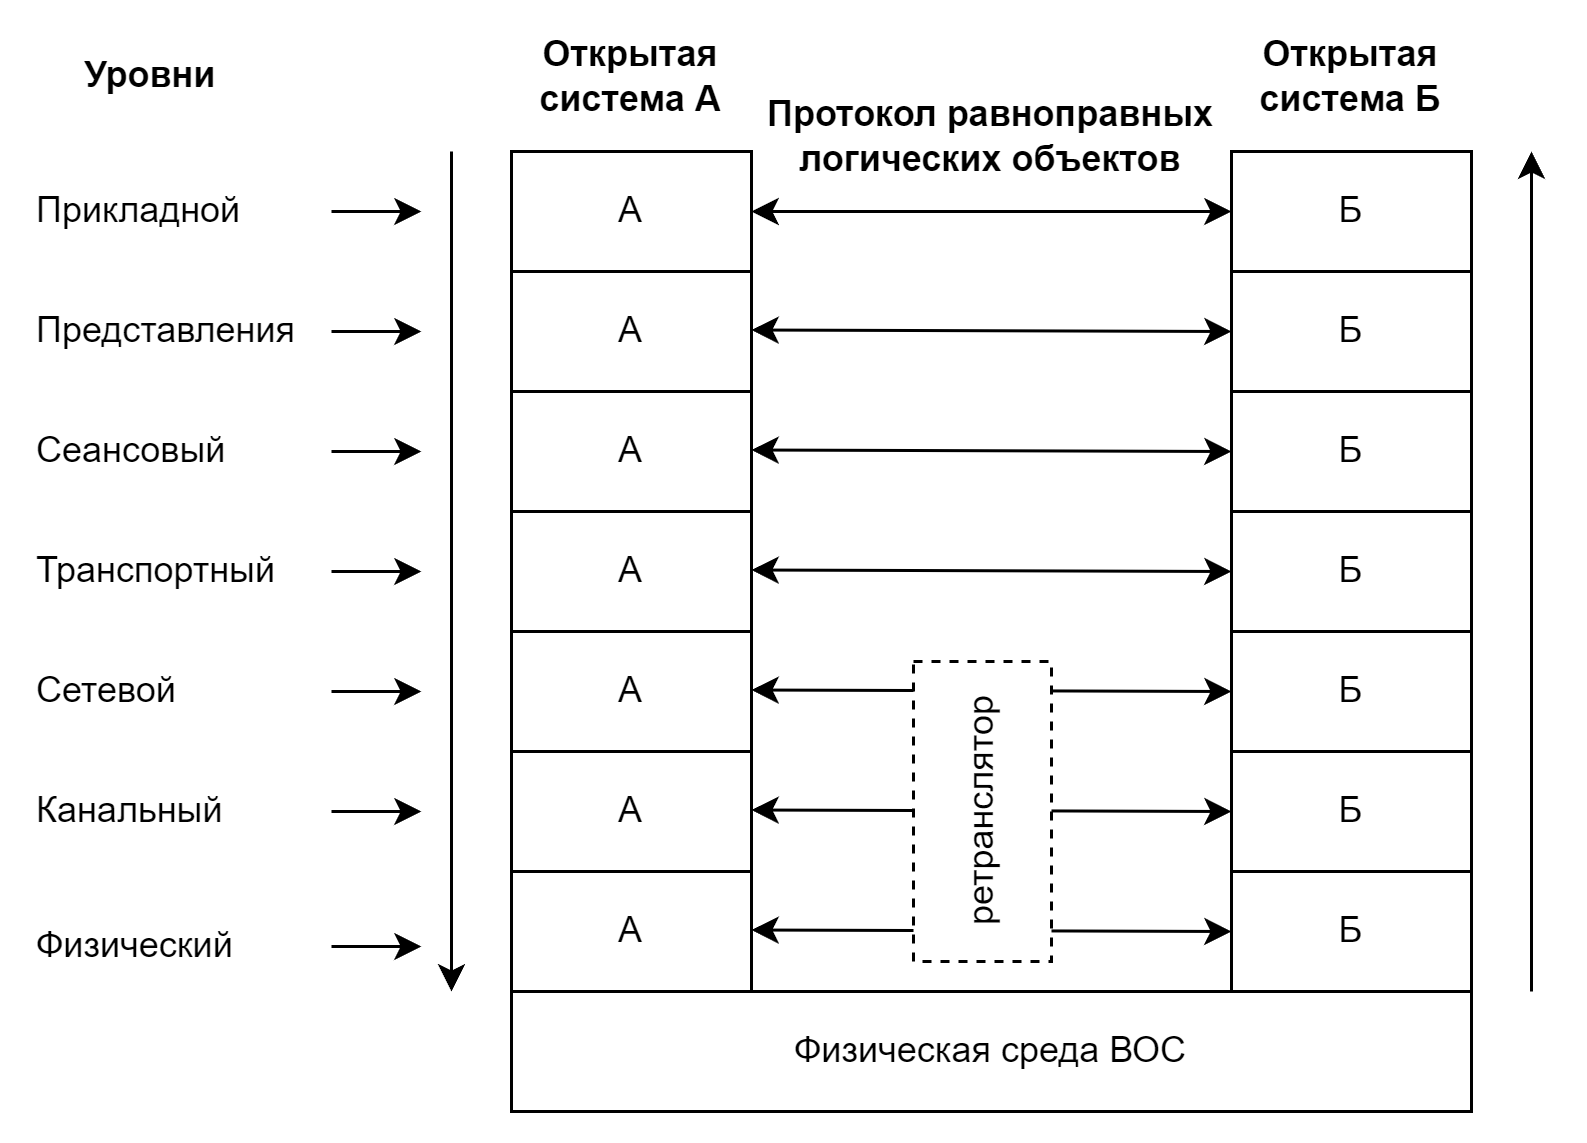

The diagram above was exported from draw.io. Its source (the exported page's mxGraphModel, read from the mxfile embedded in the PNG):
<mxGraphModel dx="1036" dy="606" grid="1" gridSize="10" guides="1" tooltips="1" connect="1" arrows="1" fold="1" page="1" pageScale="1" pageWidth="827" pageHeight="1169" math="0" shadow="0">
  <root>
    <mxCell id="0" />
    <mxCell id="1" parent="0" />
    <mxCell id="NvxTeKz0GN79mvAtyO8P-1" value="Физическая среда ВОС" style="rounded=0;whiteSpace=wrap;html=1;" vertex="1" parent="1">
      <mxGeometry x="280" y="520" width="320" height="40" as="geometry" />
    </mxCell>
    <mxCell id="NvxTeKz0GN79mvAtyO8P-2" value="А" style="rounded=0;whiteSpace=wrap;html=1;" vertex="1" parent="1">
      <mxGeometry x="280" y="480" width="80" height="40" as="geometry" />
    </mxCell>
    <mxCell id="NvxTeKz0GN79mvAtyO8P-3" value="А" style="rounded=0;whiteSpace=wrap;html=1;" vertex="1" parent="1">
      <mxGeometry x="280" y="440" width="80" height="40" as="geometry" />
    </mxCell>
    <mxCell id="NvxTeKz0GN79mvAtyO8P-4" value="А" style="rounded=0;whiteSpace=wrap;html=1;" vertex="1" parent="1">
      <mxGeometry x="280" y="400" width="80" height="40" as="geometry" />
    </mxCell>
    <mxCell id="NvxTeKz0GN79mvAtyO8P-5" value="А" style="rounded=0;whiteSpace=wrap;html=1;" vertex="1" parent="1">
      <mxGeometry x="280" y="360" width="80" height="40" as="geometry" />
    </mxCell>
    <mxCell id="NvxTeKz0GN79mvAtyO8P-6" value="А" style="rounded=0;whiteSpace=wrap;html=1;" vertex="1" parent="1">
      <mxGeometry x="280" y="320" width="80" height="40" as="geometry" />
    </mxCell>
    <mxCell id="NvxTeKz0GN79mvAtyO8P-7" value="А" style="rounded=0;whiteSpace=wrap;html=1;" vertex="1" parent="1">
      <mxGeometry x="280" y="280" width="80" height="40" as="geometry" />
    </mxCell>
    <mxCell id="NvxTeKz0GN79mvAtyO8P-8" value="А" style="rounded=0;whiteSpace=wrap;html=1;" vertex="1" parent="1">
      <mxGeometry x="280" y="240" width="80" height="40" as="geometry" />
    </mxCell>
    <mxCell id="NvxTeKz0GN79mvAtyO8P-9" value="Б" style="rounded=0;whiteSpace=wrap;html=1;" vertex="1" parent="1">
      <mxGeometry x="520" y="480" width="80" height="40" as="geometry" />
    </mxCell>
    <mxCell id="NvxTeKz0GN79mvAtyO8P-10" value="Б" style="rounded=0;whiteSpace=wrap;html=1;" vertex="1" parent="1">
      <mxGeometry x="520" y="440" width="80" height="40" as="geometry" />
    </mxCell>
    <mxCell id="NvxTeKz0GN79mvAtyO8P-11" value="Б" style="rounded=0;whiteSpace=wrap;html=1;" vertex="1" parent="1">
      <mxGeometry x="520" y="400" width="80" height="40" as="geometry" />
    </mxCell>
    <mxCell id="NvxTeKz0GN79mvAtyO8P-12" value="Б" style="rounded=0;whiteSpace=wrap;html=1;" vertex="1" parent="1">
      <mxGeometry x="520" y="360" width="80" height="40" as="geometry" />
    </mxCell>
    <mxCell id="NvxTeKz0GN79mvAtyO8P-13" value="Б" style="rounded=0;whiteSpace=wrap;html=1;" vertex="1" parent="1">
      <mxGeometry x="520" y="320" width="80" height="40" as="geometry" />
    </mxCell>
    <mxCell id="NvxTeKz0GN79mvAtyO8P-14" value="Б" style="rounded=0;whiteSpace=wrap;html=1;" vertex="1" parent="1">
      <mxGeometry x="520" y="280" width="80" height="40" as="geometry" />
    </mxCell>
    <mxCell id="NvxTeKz0GN79mvAtyO8P-15" value="Б" style="rounded=0;whiteSpace=wrap;html=1;" vertex="1" parent="1">
      <mxGeometry x="520" y="240" width="80" height="40" as="geometry" />
    </mxCell>
    <mxCell id="NvxTeKz0GN79mvAtyO8P-16" value="" style="endArrow=classic;startArrow=classic;html=1;rounded=0;entryX=0;entryY=0.5;entryDx=0;entryDy=0;" edge="1" parent="1" target="NvxTeKz0GN79mvAtyO8P-15">
      <mxGeometry width="50" height="50" relative="1" as="geometry">
        <mxPoint x="360" y="260" as="sourcePoint" />
        <mxPoint x="410" y="210" as="targetPoint" />
      </mxGeometry>
    </mxCell>
    <mxCell id="NvxTeKz0GN79mvAtyO8P-17" value="" style="endArrow=classic;startArrow=classic;html=1;rounded=0;entryX=0;entryY=0.5;entryDx=0;entryDy=0;" edge="1" parent="1" target="NvxTeKz0GN79mvAtyO8P-14">
      <mxGeometry width="50" height="50" relative="1" as="geometry">
        <mxPoint x="360" y="299.5" as="sourcePoint" />
        <mxPoint x="480" y="299.5" as="targetPoint" />
      </mxGeometry>
    </mxCell>
    <mxCell id="NvxTeKz0GN79mvAtyO8P-18" value="" style="endArrow=classic;startArrow=classic;html=1;rounded=0;entryX=0;entryY=0.5;entryDx=0;entryDy=0;" edge="1" parent="1" target="NvxTeKz0GN79mvAtyO8P-13">
      <mxGeometry width="50" height="50" relative="1" as="geometry">
        <mxPoint x="360" y="339.5" as="sourcePoint" />
        <mxPoint x="480" y="339.5" as="targetPoint" />
      </mxGeometry>
    </mxCell>
    <mxCell id="NvxTeKz0GN79mvAtyO8P-19" value="" style="endArrow=classic;startArrow=classic;html=1;rounded=0;entryX=0;entryY=0.5;entryDx=0;entryDy=0;" edge="1" parent="1" target="NvxTeKz0GN79mvAtyO8P-12">
      <mxGeometry width="50" height="50" relative="1" as="geometry">
        <mxPoint x="360" y="379.5" as="sourcePoint" />
        <mxPoint x="480" y="379.5" as="targetPoint" />
      </mxGeometry>
    </mxCell>
    <mxCell id="NvxTeKz0GN79mvAtyO8P-20" value="" style="endArrow=classic;startArrow=classic;html=1;rounded=0;entryX=0;entryY=0.5;entryDx=0;entryDy=0;" edge="1" parent="1" target="NvxTeKz0GN79mvAtyO8P-11">
      <mxGeometry width="50" height="50" relative="1" as="geometry">
        <mxPoint x="360" y="419.5" as="sourcePoint" />
        <mxPoint x="480" y="420" as="targetPoint" />
      </mxGeometry>
    </mxCell>
    <mxCell id="NvxTeKz0GN79mvAtyO8P-21" value="" style="endArrow=classic;startArrow=classic;html=1;rounded=0;entryX=0;entryY=0.5;entryDx=0;entryDy=0;" edge="1" parent="1" target="NvxTeKz0GN79mvAtyO8P-10">
      <mxGeometry width="50" height="50" relative="1" as="geometry">
        <mxPoint x="360" y="459.5" as="sourcePoint" />
        <mxPoint x="480" y="459.5" as="targetPoint" />
      </mxGeometry>
    </mxCell>
    <mxCell id="NvxTeKz0GN79mvAtyO8P-22" value="" style="endArrow=classic;startArrow=classic;html=1;rounded=0;entryX=0;entryY=0.5;entryDx=0;entryDy=0;" edge="1" parent="1" target="NvxTeKz0GN79mvAtyO8P-9">
      <mxGeometry width="50" height="50" relative="1" as="geometry">
        <mxPoint x="360" y="499.5" as="sourcePoint" />
        <mxPoint x="480" y="499.5" as="targetPoint" />
      </mxGeometry>
    </mxCell>
    <mxCell id="NvxTeKz0GN79mvAtyO8P-23" value="" style="endArrow=classic;html=1;rounded=0;" edge="1" parent="1">
      <mxGeometry width="50" height="50" relative="1" as="geometry">
        <mxPoint x="620" y="520" as="sourcePoint" />
        <mxPoint x="620" y="240" as="targetPoint" />
      </mxGeometry>
    </mxCell>
    <mxCell id="NvxTeKz0GN79mvAtyO8P-24" value="" style="endArrow=classic;html=1;rounded=0;" edge="1" parent="1">
      <mxGeometry width="50" height="50" relative="1" as="geometry">
        <mxPoint x="260" y="240" as="sourcePoint" />
        <mxPoint x="260" y="520" as="targetPoint" />
      </mxGeometry>
    </mxCell>
    <mxCell id="NvxTeKz0GN79mvAtyO8P-42" style="edgeStyle=orthogonalEdgeStyle;rounded=0;orthogonalLoop=1;jettySize=auto;html=1;" edge="1" parent="1" source="NvxTeKz0GN79mvAtyO8P-25">
      <mxGeometry relative="1" as="geometry">
        <mxPoint x="250" y="260" as="targetPoint" />
      </mxGeometry>
    </mxCell>
    <mxCell id="NvxTeKz0GN79mvAtyO8P-25" value="Прикладной" style="text;html=1;align=left;verticalAlign=middle;whiteSpace=wrap;rounded=0;" vertex="1" parent="1">
      <mxGeometry x="120" y="245" width="100" height="30" as="geometry" />
    </mxCell>
    <mxCell id="NvxTeKz0GN79mvAtyO8P-43" style="edgeStyle=orthogonalEdgeStyle;rounded=0;orthogonalLoop=1;jettySize=auto;html=1;" edge="1" parent="1" source="NvxTeKz0GN79mvAtyO8P-26">
      <mxGeometry relative="1" as="geometry">
        <mxPoint x="250" y="300" as="targetPoint" />
      </mxGeometry>
    </mxCell>
    <mxCell id="NvxTeKz0GN79mvAtyO8P-26" value="Представления" style="text;html=1;align=left;verticalAlign=middle;whiteSpace=wrap;rounded=0;" vertex="1" parent="1">
      <mxGeometry x="120" y="285" width="100" height="30" as="geometry" />
    </mxCell>
    <mxCell id="NvxTeKz0GN79mvAtyO8P-44" style="edgeStyle=orthogonalEdgeStyle;rounded=0;orthogonalLoop=1;jettySize=auto;html=1;" edge="1" parent="1" source="NvxTeKz0GN79mvAtyO8P-27">
      <mxGeometry relative="1" as="geometry">
        <mxPoint x="250" y="340" as="targetPoint" />
      </mxGeometry>
    </mxCell>
    <mxCell id="NvxTeKz0GN79mvAtyO8P-27" value="Сеансовый" style="text;html=1;align=left;verticalAlign=middle;whiteSpace=wrap;rounded=0;" vertex="1" parent="1">
      <mxGeometry x="120" y="325" width="100" height="30" as="geometry" />
    </mxCell>
    <mxCell id="NvxTeKz0GN79mvAtyO8P-45" style="edgeStyle=orthogonalEdgeStyle;rounded=0;orthogonalLoop=1;jettySize=auto;html=1;" edge="1" parent="1" source="NvxTeKz0GN79mvAtyO8P-28">
      <mxGeometry relative="1" as="geometry">
        <mxPoint x="250" y="380" as="targetPoint" />
      </mxGeometry>
    </mxCell>
    <mxCell id="NvxTeKz0GN79mvAtyO8P-28" value="Транспортный" style="text;html=1;align=left;verticalAlign=middle;whiteSpace=wrap;rounded=0;" vertex="1" parent="1">
      <mxGeometry x="120" y="365" width="100" height="30" as="geometry" />
    </mxCell>
    <mxCell id="NvxTeKz0GN79mvAtyO8P-46" style="edgeStyle=orthogonalEdgeStyle;rounded=0;orthogonalLoop=1;jettySize=auto;html=1;" edge="1" parent="1" source="NvxTeKz0GN79mvAtyO8P-29">
      <mxGeometry relative="1" as="geometry">
        <mxPoint x="250" y="420" as="targetPoint" />
      </mxGeometry>
    </mxCell>
    <mxCell id="NvxTeKz0GN79mvAtyO8P-29" value="Сетевой" style="text;html=1;align=left;verticalAlign=middle;whiteSpace=wrap;rounded=0;" vertex="1" parent="1">
      <mxGeometry x="120" y="405" width="100" height="30" as="geometry" />
    </mxCell>
    <mxCell id="NvxTeKz0GN79mvAtyO8P-47" style="edgeStyle=orthogonalEdgeStyle;rounded=0;orthogonalLoop=1;jettySize=auto;html=1;" edge="1" parent="1" source="NvxTeKz0GN79mvAtyO8P-31">
      <mxGeometry relative="1" as="geometry">
        <mxPoint x="250" y="460" as="targetPoint" />
      </mxGeometry>
    </mxCell>
    <mxCell id="NvxTeKz0GN79mvAtyO8P-31" value="Канальный" style="text;html=1;align=left;verticalAlign=middle;whiteSpace=wrap;rounded=0;" vertex="1" parent="1">
      <mxGeometry x="120" y="445" width="100" height="30" as="geometry" />
    </mxCell>
    <mxCell id="NvxTeKz0GN79mvAtyO8P-48" style="edgeStyle=orthogonalEdgeStyle;rounded=0;orthogonalLoop=1;jettySize=auto;html=1;" edge="1" parent="1" source="NvxTeKz0GN79mvAtyO8P-32">
      <mxGeometry relative="1" as="geometry">
        <mxPoint x="250" y="505" as="targetPoint" />
      </mxGeometry>
    </mxCell>
    <mxCell id="NvxTeKz0GN79mvAtyO8P-32" value="Физический" style="text;html=1;align=left;verticalAlign=middle;whiteSpace=wrap;rounded=0;" vertex="1" parent="1">
      <mxGeometry x="120" y="490" width="100" height="30" as="geometry" />
    </mxCell>
    <mxCell id="NvxTeKz0GN79mvAtyO8P-33" value="&lt;b&gt;Открытая система А&lt;/b&gt;" style="text;html=1;align=center;verticalAlign=middle;whiteSpace=wrap;rounded=0;" vertex="1" parent="1">
      <mxGeometry x="285" y="200" width="70" height="30" as="geometry" />
    </mxCell>
    <mxCell id="NvxTeKz0GN79mvAtyO8P-34" value="&lt;b&gt;Открытая система Б&lt;/b&gt;" style="text;html=1;align=center;verticalAlign=middle;whiteSpace=wrap;rounded=0;" vertex="1" parent="1">
      <mxGeometry x="525" y="200" width="70" height="30" as="geometry" />
    </mxCell>
    <mxCell id="NvxTeKz0GN79mvAtyO8P-35" value="&lt;b&gt;Протокол равноправных логических объектов&lt;/b&gt;" style="text;html=1;align=center;verticalAlign=middle;whiteSpace=wrap;rounded=0;" vertex="1" parent="1">
      <mxGeometry x="360" y="220" width="160" height="30" as="geometry" />
    </mxCell>
    <mxCell id="NvxTeKz0GN79mvAtyO8P-36" value="&lt;b&gt;Уровни&lt;/b&gt;" style="text;html=1;align=center;verticalAlign=middle;whiteSpace=wrap;rounded=0;" vertex="1" parent="1">
      <mxGeometry x="130" y="200" width="60" height="30" as="geometry" />
    </mxCell>
    <mxCell id="NvxTeKz0GN79mvAtyO8P-38" value="" style="rounded=0;whiteSpace=wrap;html=1;shadow=0;dashed=1;" vertex="1" parent="1">
      <mxGeometry x="414" y="410" width="46" height="100" as="geometry" />
    </mxCell>
    <mxCell id="NvxTeKz0GN79mvAtyO8P-41" value="ретранслятор" style="text;html=1;align=center;verticalAlign=middle;whiteSpace=wrap;rounded=0;rotation=-90;" vertex="1" parent="1">
      <mxGeometry x="407" y="445" width="60" height="30" as="geometry" />
    </mxCell>
  </root>
</mxGraphModel>